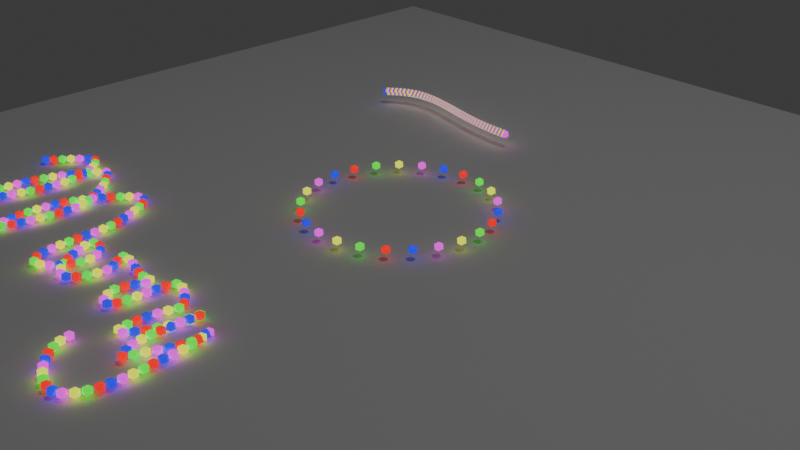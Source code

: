# Source: GeometryNodes_ChristmasLights.blend  (saved by Blender 4.0.36; exported with 4.5.12 LTS)
import bpy
from mathutils import Matrix  # noqa: F401  (used for matrix-valued properties, if any)

bpy.ops.wm.read_factory_settings(use_empty=True)
scene = bpy.context.scene
scene.name = 'Scene'

# ---- collections
col_collection = bpy.data.collections.new('Collection'); scene.collection.children.link(col_collection)

# ---- materials (node trees are filled in below, after node groups)
mat_red = bpy.data.materials.new('Red')
mat_blue = bpy.data.materials.new('Blue')
mat_green = bpy.data.materials.new('Green')
mat_yellow = bpy.data.materials.new('Yellow')
mat_pink = bpy.data.materials.new('Pink')

# ---- node groups
ng_christmaslight = bpy.data.node_groups.new('ChristmasLight', 'GeometryNodeTree')
_s = ng_christmaslight.interface.new_socket(name='Geometry', in_out='OUTPUT', socket_type='NodeSocketGeometry')
_s = ng_christmaslight.interface.new_socket(name='Points', in_out='INPUT', socket_type='NodeSocketGeometry')
_s = ng_christmaslight.interface.new_socket(name='add', in_out='INPUT', socket_type='NodeSocketFloat')
_s.min_value = -1e+04
_s.max_value = 1e+04
_s = ng_christmaslight.interface.new_socket(name='modulus', in_out='INPUT', socket_type='NodeSocketFloat')
_s.default_value = 2.0
_s.min_value = -1e+04
_s.max_value = 1e+04
_s = ng_christmaslight.interface.new_socket(name='Material', in_out='INPUT', socket_type='NodeSocketMaterial')
_s.default_value = mat_blue
_N = ng_christmaslight.nodes; _L = ng_christmaslight.links
n0 = _N.new('NodeGroupOutput'); n0.name = 'Group Output'; n0.location = (721, -33)
n1 = _N.new('GeometryNodeInstanceOnPoints'); n1.name = 'Instance on Points'; n1.location = (299, 60)
n2 = _N.new('GeometryNodeSetMaterial'); n2.name = 'Set Material'; n2.location = (516, 21)
n3 = _N.new('GeometryNodeMeshIcoSphere'); n3.name = 'Ico Sphere'; n3.location = (120, -198)
n3.inputs[0].default_value = 0.05
n4 = _N.new('GeometryNodeInputIndex'); n4.name = 'Index'; n4.location = (-544, -159)
n5 = _N.new('ShaderNodeMath'); n5.name = 'Math'; n5.location = (-276, -136)
n5.operation = 'MODULO'
n6 = _N.new('ShaderNodeMath'); n6.name = 'Math.001'; n6.location = (-56, -127)
n6.operation = 'COMPARE'
n7 = _N.new('NodeGroupInput'); n7.name = 'Group Input'; n7.location = (-737, 38)
_L.new(n3.outputs[0], n1.inputs[2])
_L.new(n1.outputs[0], n2.inputs[0])
_L.new(n7.outputs[0], n1.inputs[0])
_L.new(n7.outputs[2], n5.inputs[1])
_L.new(n7.outputs[3], n2.inputs[2])
_L.new(n2.outputs[0], n0.inputs[0])
_L.new(n6.outputs[0], n1.inputs[1])
_L.new(n4.outputs[0], n5.inputs[0])
_L.new(n5.outputs[0], n6.inputs[0])
_L.new(n7.outputs[1], n6.inputs[1])
n0.is_active_output = True
ng_curvetochristmaslights = bpy.data.node_groups.new('CurveToChristmasLights', 'GeometryNodeTree')
_s = ng_curvetochristmaslights.interface.new_socket(name='Geometry', in_out='OUTPUT', socket_type='NodeSocketGeometry')
_s = ng_curvetochristmaslights.interface.new_socket(name='Points', in_out='INPUT', socket_type='NodeSocketGeometry')
_N = ng_curvetochristmaslights.nodes; _L = ng_curvetochristmaslights.links
n0 = _N.new('NodeGroupOutput'); n0.name = 'Group Output'; n0.location = (622, 0)
n1 = _N.new('NodeGroupInput'); n1.name = 'Group Input'; n1.location = (-632, 0)
n2 = _N.new('GeometryNodeJoinGeometry'); n2.name = 'Join Geometry'; n2.location = (432, 301)
n3 = _N.new('GeometryNodeGroup'); n3.name = 'Group.003'; n3.location = (3, -207)
n3.node_tree = ng_christmaslight
n3.inputs[1].default_value = 3.0
n3.inputs[3].default_value = mat_yellow
n4 = _N.new('GeometryNodeGroup'); n4.name = 'Group.002'; n4.location = (5, 3)
n4.node_tree = ng_christmaslight
n4.inputs[1].default_value = 2.0
n4.inputs[3].default_value = mat_green
n5 = _N.new('GeometryNodeGroup'); n5.name = 'Group.004'; n5.location = (-4, -404)
n5.node_tree = ng_christmaslight
n5.inputs[1].default_value = 4.0
n5.inputs[3].default_value = mat_pink
n6 = _N.new('GeometryNodeGroup'); n6.name = 'Group.001'; n6.location = (10, 202)
n6.node_tree = ng_christmaslight
n6.inputs[1].default_value = 1.0
n6.inputs[3].default_value = mat_red
n7 = _N.new('GeometryNodeGroup'); n7.name = 'Group'; n7.location = (25, 404)
n7.width = 137
n7.node_tree = ng_christmaslight
n7.inputs[1].default_value = 0.0
n7.inputs[3].default_value = mat_blue
n8 = _N.new('FunctionNodeInputInt'); n8.name = 'Integer'; n8.location = (-432, 81)
n8.integer = 5
n8.outputs[0].default_value = 0
_L.new(n5.outputs[0], n2.inputs[0])
_L.new(n6.outputs[0], n2.inputs[0])
_L.new(n7.outputs[0], n2.inputs[0])
_L.new(n8.outputs[0], n4.inputs[2])
_L.new(n8.outputs[0], n6.inputs[2])
_L.new(n3.outputs[0], n2.inputs[0])
_L.new(n4.outputs[0], n2.inputs[0])
_L.new(n8.outputs[0], n7.inputs[2])
_L.new(n8.outputs[0], n5.inputs[2])
_L.new(n8.outputs[0], n3.inputs[2])
_L.new(n1.outputs[0], n3.inputs[0])
_L.new(n1.outputs[0], n4.inputs[0])
_L.new(n1.outputs[0], n5.inputs[0])
_L.new(n1.outputs[0], n6.inputs[0])
_L.new(n1.outputs[0], n7.inputs[0])
_L.new(n2.outputs[0], n0.inputs[0])
n0.is_active_output = True
ng_christmas_lights = bpy.data.node_groups.new('Christmas Lights', 'GeometryNodeTree')
_s = ng_christmas_lights.interface.new_socket(name='Geometry', in_out='OUTPUT', socket_type='NodeSocketGeometry')
_s = ng_christmas_lights.interface.new_socket(name='Geometry', in_out='INPUT', socket_type='NodeSocketGeometry')
_s = ng_christmas_lights.interface.new_socket(name='Count', in_out='INPUT', socket_type='NodeSocketInt')
_s.default_value = 25
_s.min_value = 1
_s.max_value = 100000
ng_christmas_lights.is_modifier = True
_N = ng_christmas_lights.nodes; _L = ng_christmas_lights.links
n0 = _N.new('GeometryNodeResampleCurve'); n0.name = 'Resample Curve'; n0.location = (-1086, -20)
n0.keep_last_segment = False
n1 = _N.new('NodeGroupInput'); n1.name = 'Group Input'; n1.location = (-1426, -50)
n2 = _N.new('GeometryNodeGroup'); n2.name = 'Group.005'; n2.location = (-796, 23)
n2.node_tree = ng_curvetochristmaslights
n3 = _N.new('NodeGroupOutput'); n3.name = 'Group Output'; n3.location = (-462, 28)
_L.new(n1.outputs[0], n0.inputs[0])
_L.new(n2.outputs[0], n3.inputs[0])
_L.new(n0.outputs[0], n2.inputs[0])
_L.new(n1.outputs[1], n0.inputs[2])
n3.is_active_output = True

# ---- material node trees
mat_red.use_nodes = True; mat_red.node_tree.nodes.clear()
_N = mat_red.node_tree.nodes; _L = mat_red.node_tree.links
n0 = _N.new('ShaderNodeBsdfPrincipled'); n0.name = 'Principled BSDF'; n0.location = (10, 300)
n0.inputs[0].default_value = (1.0, 0.0002505, 0.0, 1.0)
n0.inputs[3].default_value = 1.45
n0.inputs[27].default_value = (1.0, 0.0, 0.0003171, 1.0)
n0.inputs[28].default_value = 1.0
n1 = _N.new('ShaderNodeOutputMaterial'); n1.name = 'Material Output'; n1.location = (300, 300)
_L.new(n0.outputs[0], n1.inputs[0])
n1.is_active_output = True
mat_blue.use_nodes = True; mat_blue.node_tree.nodes.clear()
_N = mat_blue.node_tree.nodes; _L = mat_blue.node_tree.links
n0 = _N.new('ShaderNodeBsdfPrincipled'); n0.name = 'Principled BSDF'; n0.location = (10, 300)
n0.inputs[0].default_value = (0.002397, 0.0, 1.0, 1.0)
n0.inputs[3].default_value = 1.45
n0.inputs[27].default_value = (0.0, 0.004628, 1.0, 1.0)
n0.inputs[28].default_value = 1.0
n1 = _N.new('ShaderNodeOutputMaterial'); n1.name = 'Material Output'; n1.location = (300, 300)
_L.new(n0.outputs[0], n1.inputs[0])
n1.is_active_output = True
mat_green.use_nodes = True; mat_green.node_tree.nodes.clear()
_N = mat_green.node_tree.nodes; _L = mat_green.node_tree.links
n0 = _N.new('ShaderNodeBsdfPrincipled'); n0.name = 'Principled BSDF'; n0.location = (10, 300)
n0.inputs[0].default_value = (0.0, 1.0, 0.0003464, 1.0)
n0.inputs[3].default_value = 1.45
n0.inputs[27].default_value = (0.00194, 1.0, 0.0, 1.0)
n0.inputs[28].default_value = 1.0
n1 = _N.new('ShaderNodeOutputMaterial'); n1.name = 'Material Output'; n1.location = (300, 300)
_L.new(n0.outputs[0], n1.inputs[0])
n1.is_active_output = True
mat_yellow.use_nodes = True; mat_yellow.node_tree.nodes.clear()
_N = mat_yellow.node_tree.nodes; _L = mat_yellow.node_tree.links
n0 = _N.new('ShaderNodeBsdfPrincipled'); n0.name = 'Principled BSDF'; n0.location = (10, 300)
n0.inputs[0].default_value = (0.6499, 0.7874, 0.0, 1.0)
n0.inputs[3].default_value = 1.45
n0.inputs[27].default_value = (0.91, 1.0, 0.0, 1.0)
n0.inputs[28].default_value = 1.0
n1 = _N.new('ShaderNodeOutputMaterial'); n1.name = 'Material Output'; n1.location = (300, 300)
_L.new(n0.outputs[0], n1.inputs[0])
n1.is_active_output = True
mat_pink.use_nodes = True; mat_pink.node_tree.nodes.clear()
_N = mat_pink.node_tree.nodes; _L = mat_pink.node_tree.links
n0 = _N.new('ShaderNodeBsdfPrincipled'); n0.name = 'Principled BSDF'; n0.location = (10, 300)
n0.inputs[0].default_value = (0.9024, 0.0, 1.0, 1.0)
n0.inputs[3].default_value = 1.45
n0.inputs[27].default_value = (1.0, 0.0, 0.9543, 1.0)
n0.inputs[28].default_value = 1.0
n1 = _N.new('ShaderNodeOutputMaterial'); n1.name = 'Material Output'; n1.location = (300, 300)
_L.new(n0.outputs[0], n1.inputs[0])
n1.is_active_output = True

# ---- world
world_world = bpy.data.worlds.new('World'); scene.world = world_world
world_world.use_nodes = True; world_world.node_tree.nodes.clear()
_N = world_world.node_tree.nodes; _L = world_world.node_tree.links
n0 = _N.new('ShaderNodeOutputWorld'); n0.name = 'World Output'; n0.location = (300, 300)
n1 = _N.new('ShaderNodeBackground'); n1.name = 'Background'; n1.location = (10, 300)
n1.inputs[0].default_value = (0.05088, 0.05088, 0.05088, 1.0)
_L.new(n1.outputs[0], n0.inputs[0])
n0.is_active_output = True
world_world.color = (0.05088, 0.05088, 0.05088)
world_world.use_sun_shadow = False
world_world.sun_shadow_jitter_overblur = 0.0

# ---- cameras
cam_camera = bpy.data.cameras.new('Camera')
cam_camera.clip_end = 100.0
cam_camera.ortho_scale = 7.314

# ---- lights
light_light = bpy.data.lights.new('Light', 'POINT')
light_light.transmission_factor = 0.0
light_light.use_soft_falloff = False
light_light.energy = 1000.0
light_light.shadow_soft_size = 0.1
light_light.shadow_maximum_resolution = 0.006
light_light.use_absolute_resolution = True

# ---- meshes
me_plane = bpy.data.meshes.new('Plane')
me_plane.from_pydata([(-1.0, -1.0, 0.0), (1.0, -1.0, 0.0), (-1.0, 1.0, 0.0), (1.0, 1.0, 0.0)], [], [(0, 1, 3, 2)])
_uv = me_plane.uv_layers.new(name='UVMap')
_uv.uv.foreach_set('vector', [0.0, 0.0, 1.0, 0.0, 1.0, 1.0, 0.0, 1.0])
me_plane.update()

# ---- curves / text
cu_beziercircle = bpy.data.curves.new('BezierCircle', 'CURVE')
cu_beziercircle.dimensions = '3D'
_sp = cu_beziercircle.splines.new('BEZIER'); _sp.bezier_points.add(3)
_sp.bezier_points.foreach_set('co', [-1.0, 0.0, 0.0, 0.0, 1.0, 0.0, 1.0, 0.0, 0.0, 0.0, -1.0, 0.0])
_sp.bezier_points.foreach_set('handle_left', [-1.0, -0.5521, 0.0, -0.5521, 1.0, 0.0, 1.0, 0.5521, 0.0, 0.5521, -1.0, 0.0])
_sp.bezier_points.foreach_set('handle_right', [-1.0, 0.5521, 0.0, 0.5521, 1.0, 0.0, 1.0, -0.5521, 0.0, -0.5521, -1.0, 0.0])
for _p, _l, _r in zip(_sp.bezier_points, ['AUTO', 'AUTO', 'AUTO', 'AUTO'], ['AUTO', 'AUTO', 'AUTO', 'AUTO']): _p.handle_left_type = _l; _p.handle_right_type = _r
_sp.order_u = 0
_sp.order_v = 0
_sp.use_cyclic_u = True
cu_beziercircle.materials.append(mat_red)
cu_beziercircle.materials.append(mat_blue)
cu_beziercircle.materials.append(mat_green)
cu_beziercircle.materials.append(mat_yellow)
cu_beziercircle.materials.append(mat_pink)
cu_beziercircle.use_path = True
cu_beziercircle.fill_mode = 'FULL'
cu_beziercurve = bpy.data.curves.new('BezierCurve', 'CURVE')
cu_beziercurve.dimensions = '3D'
_sp = cu_beziercurve.splines.new('BEZIER'); _sp.bezier_points.add(1)
_sp.bezier_points.foreach_set('co', [-1.0, 0.0, 0.0, 1.0, 0.0, 0.0])
_sp.bezier_points.foreach_set('handle_left', [-1.5, -0.5, 0.0, 0.0, 0.0, 0.0])
_sp.bezier_points.foreach_set('handle_right', [-0.5, 0.5, 0.0, 2.0, 0.0, 0.0])
for _p, _l, _r in zip(_sp.bezier_points, ['ALIGNED', 'ALIGNED'], ['ALIGNED', 'ALIGNED']): _p.handle_left_type = _l; _p.handle_right_type = _r
_sp.order_u = 0
_sp.order_v = 0
_sp = cu_beziercurve.splines.new('BEZIER'); _sp.bezier_points.add(27)
_sp.bezier_points.foreach_set('co', [-2.161, -4.069, -0.1046, -1.759, -3.673, -0.1045, -1.541, -4.7, -0.1045, -1.694, -5.079, -0.1044, -1.392, -3.74, -0.1046, -0.8141, -4.526, -0.1046, -0.9978, -5.176, -0.1047, -0.6363, -3.858, -0.1047, -0.2597, -4.226, -0.1045, -0.1091, -5.215, -0.1046, 0.2716, -4.952, -0.1045, 0.00923, -4.822, -0.1046, 0.565, -4.911, -0.1047, 0.474, -4.623, -0.1046, 0.9647, -4.696, -0.1047, 0.9237, -4.976, -0.1046, 1.029, -5.188, -0.1046, 1.127, -5.18, -0.1046, 1.218, -4.556, -0.1046, 1.585, -4.769, -0.1046, 1.629, -5.301, -0.1047, 1.806, -4.67, -0.1048, 1.838, -5.43, -0.1046, 2.01, -5.284, -0.1047, 2.089, -4.834, -0.1046, 2.158, -5.153, -0.1048, 2.073, -6.081, -0.1047, 1.344, -5.674, -0.1047])
_sp.bezier_points.foreach_set('handle_left', [-2.205, -4.069, -0.1051, -1.863, -3.615, -0.104, -1.405, -4.349, -0.1046, -1.605, -5.247, -0.1039, -1.682, -4.043, -0.1046, -0.8204, -4.201, -0.1058, -0.9421, -5.394, -0.1046, -1.011, -4.246, -0.1047, -0.3479, -4.029, -0.1047, -0.2391, -4.908, -0.1019, 0.2392, -5.161, -0.1049, -0.1157, -4.57, -0.1051, 0.4873, -5.403, -0.103, 0.3349, -4.623, -0.1049, 0.8038, -4.735, -0.1049, 0.9483, -4.824, -0.1046, 0.9878, -5.121, -0.1044, 1.12, -5.19, -0.1046, 1.145, -4.629, -0.1046, 1.611, -4.706, -0.1044, 1.485, -5.532, -0.1052, 1.803, -4.889, -0.1043, 1.739, -5.29, -0.1044, 1.903, -5.485, -0.1053, 2.146, -4.976, -0.1049, 2.159, -5.048, -0.1046, 2.257, -5.831, -0.1042, 1.342, -5.952, -0.1065])
_sp.bezier_points.foreach_set('handle_right', [-2.117, -4.069, -0.1042, -1.431, -3.858, -0.1061, -1.609, -4.878, -0.1044, -1.89, -4.708, -0.1057, -1.111, -3.904, -0.1046, -0.8098, -4.751, -0.1038, -1.127, -4.669, -0.1048, -0.4868, -3.703, -0.1047, -0.123, -4.53, -0.1043, -0.02672, -5.41, -0.1064, 0.3146, -4.675, -0.104, 0.2304, -5.268, -0.1037, 0.5867, -4.774, -0.1052, 0.6394, -4.623, -0.1042, 1.115, -4.66, -0.1045, 0.909, -5.067, -0.1045, 1.036, -5.178, -0.1047, 1.181, -5.091, -0.1051, 1.268, -4.506, -0.1046, 1.48, -5.02, -0.1056, 1.745, -5.116, -0.1042, 1.806, -4.649, -0.1049, 1.971, -5.617, -0.1048, 2.082, -5.15, -0.1043, 2.015, -4.65, -0.1041, 2.154, -5.464, -0.1054, 1.908, -6.306, -0.1051, 1.345, -5.396, -0.1029])
for _p, _l, _r in zip(_sp.bezier_points, ['ALIGNED', 'ALIGNED', 'ALIGNED', 'ALIGNED', 'FREE', 'ALIGNED', 'ALIGNED', 'ALIGNED', 'ALIGNED', 'ALIGNED', 'ALIGNED', 'ALIGNED', 'ALIGNED', 'ALIGNED', 'ALIGNED', 'ALIGNED', 'FREE', 'ALIGNED', 'ALIGNED', 'ALIGNED', 'ALIGNED', 'ALIGNED', 'ALIGNED', 'ALIGNED', 'ALIGNED', 'ALIGNED', 'ALIGNED', 'ALIGNED'], ['ALIGNED', 'ALIGNED', 'ALIGNED', 'ALIGNED', 'FREE', 'ALIGNED', 'ALIGNED', 'ALIGNED', 'ALIGNED', 'ALIGNED', 'ALIGNED', 'ALIGNED', 'ALIGNED', 'ALIGNED', 'ALIGNED', 'ALIGNED', 'FREE', 'ALIGNED', 'ALIGNED', 'ALIGNED', 'ALIGNED', 'ALIGNED', 'ALIGNED', 'ALIGNED', 'ALIGNED', 'ALIGNED', 'ALIGNED', 'ALIGNED']): _p.handle_left_type = _l; _p.handle_right_type = _r
_sp.order_u = 0
_sp.order_v = 0
cu_beziercurve.use_path = True
cu_beziercurve.fill_mode = 'FULL'

# ---- objects
ob_light = bpy.data.objects.new('Light', light_light)
ob_camera_lifeisvaluable_lisv = bpy.data.objects.new('Camera_LifeIsValuable_LisV', cam_camera)
ob_beziercircle = bpy.data.objects.new('BezierCircle', cu_beziercircle)
ob_plane = bpy.data.objects.new('Plane', me_plane)
ob_beziercurve = bpy.data.objects.new('BezierCurve', cu_beziercurve)

# ---- transforms, parenting, visibility, modifiers, constraints
ob_light.location = (4.076, 1.005, 16.75)
ob_light.rotation_euler = (0.6503, 0.05522, 1.866)
ob_light.lock_rotations_4d = False
ob_light.empty_display_type = 'ARROWS'
ob_light.color = (0.0, 0.0, 0.0, 0.0)
ob_light.lineart.crease_threshold = 0.0
ob_camera_lifeisvaluable_lisv.location = (7.359, -6.926, 4.958)
ob_camera_lifeisvaluable_lisv.rotation_euler = (1.109, 0.0, 0.8149)
ob_camera_lifeisvaluable_lisv.lock_rotations_4d = False
ob_camera_lifeisvaluable_lisv.empty_display_type = 'ARROWS'
ob_camera_lifeisvaluable_lisv.color = (0.0, 0.0, 0.0, 0.0)
ob_camera_lifeisvaluable_lisv.display_type = 'WIRE'
ob_camera_lifeisvaluable_lisv.lineart.crease_threshold = 0.0
ob_beziercircle.location = (0.0, 0.0, 0.1666)
_m = ob_beziercircle.modifiers.new('GeometryNodes', 'NODES')
_m.node_group = ng_christmas_lights
ob_plane.location = (0.0, 0.0, 0.06121)
ob_plane.scale = (5.498, 5.498, 5.498)
ob_beziercurve.location = (-1.433, 2.068, 0.2253)
_m = ob_beziercurve.modifiers.new('GeometryNodes', 'NODES')
_m.node_group = ng_christmas_lights
_gi = [s.identifier for s in ng_christmas_lights.interface.items_tree if s.item_type == 'SOCKET' and s.in_out == 'INPUT']
_m[_gi[1]] = 200  # Count

# ---- collection membership
col_collection.objects.link(ob_light)
col_collection.objects.link(ob_camera_lifeisvaluable_lisv)
col_collection.objects.link(ob_beziercircle)
col_collection.objects.link(ob_plane)
col_collection.objects.link(ob_beziercurve)

# ---- scene / render settings (as saved in the file)
scene.camera = ob_camera_lifeisvaluable_lisv
scene.frame_start = 1; scene.frame_end = 250; scene.frame_set(1)
scene.render.engine = 'CYCLES'
scene.render.image_settings.file_format = 'FFMPEG'
scene.render.image_settings.color_mode = 'RGB'
scene.render.fps = 60
scene.cycles.sampling_pattern = 'TABULATED_SOBOL'
bpy.context.view_layer.update()
